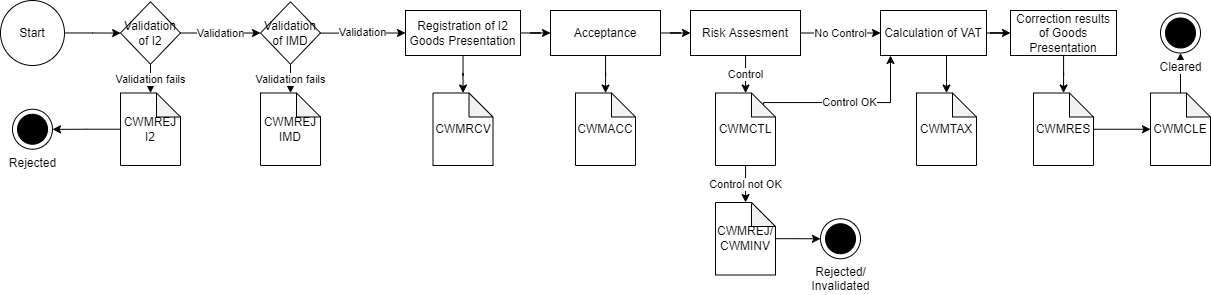

The diagram above was exported from draw.io. Its source (the exported page's mxGraphModel, read from the mxfile embedded in the PNG):
<mxGraphModel dx="1790" dy="757" grid="1" gridSize="10" guides="1" tooltips="1" connect="1" arrows="1" fold="1" page="1" pageScale="1" pageWidth="827" pageHeight="1169" math="0" shadow="0">
  <root>
    <mxCell id="0" />
    <mxCell id="1" parent="0" />
    <mxCell id="SLnUY6mittxAZMFDc-Nh-2" value="Rejected" style="shape=mxgraph.sysml.actFinal;html=1;verticalLabelPosition=bottom;labelBackgroundColor=#ffffff;verticalAlign=top;" parent="1" vertex="1">
      <mxGeometry x="-608" y="616.75" width="40" height="40" as="geometry" />
    </mxCell>
    <mxCell id="SLnUY6mittxAZMFDc-Nh-82" value="" style="edgeStyle=orthogonalEdgeStyle;rounded=0;orthogonalLoop=1;jettySize=auto;html=1;" parent="1" source="SLnUY6mittxAZMFDc-Nh-4" target="SLnUY6mittxAZMFDc-Nh-29" edge="1">
      <mxGeometry relative="1" as="geometry">
        <Array as="points">
          <mxPoint x="326" y="590" />
          <mxPoint x="326" y="590" />
        </Array>
      </mxGeometry>
    </mxCell>
    <mxCell id="SLnUY6mittxAZMFDc-Nh-84" value="" style="edgeStyle=orthogonalEdgeStyle;rounded=0;orthogonalLoop=1;jettySize=auto;html=1;" parent="1" source="SLnUY6mittxAZMFDc-Nh-4" target="SLnUY6mittxAZMFDc-Nh-83" edge="1">
      <mxGeometry relative="1" as="geometry" />
    </mxCell>
    <mxCell id="SLnUY6mittxAZMFDc-Nh-4" value="Calculation of VAT" style="whiteSpace=wrap;html=1;" parent="1" vertex="1">
      <mxGeometry x="260" y="518" width="106" height="45" as="geometry" />
    </mxCell>
    <mxCell id="SLnUY6mittxAZMFDc-Nh-5" value="" style="edgeStyle=orthogonalEdgeStyle;rounded=0;orthogonalLoop=1;jettySize=auto;html=1;" parent="1" source="SLnUY6mittxAZMFDc-Nh-6" target="SLnUY6mittxAZMFDc-Nh-12" edge="1">
      <mxGeometry relative="1" as="geometry" />
    </mxCell>
    <mxCell id="SLnUY6mittxAZMFDc-Nh-6" value="Start" style="ellipse;whiteSpace=wrap;html=1;" parent="1" vertex="1">
      <mxGeometry x="-620" y="508" width="64" height="65" as="geometry" />
    </mxCell>
    <mxCell id="SLnUY6mittxAZMFDc-Nh-8" value="" style="edgeStyle=orthogonalEdgeStyle;rounded=0;orthogonalLoop=1;jettySize=auto;html=1;" parent="1" source="SLnUY6mittxAZMFDc-Nh-9" target="SLnUY6mittxAZMFDc-Nh-30" edge="1">
      <mxGeometry relative="1" as="geometry" />
    </mxCell>
    <mxCell id="SLnUY6mittxAZMFDc-Nh-70" value="" style="edgeStyle=orthogonalEdgeStyle;rounded=0;orthogonalLoop=1;jettySize=auto;html=1;" parent="1" source="SLnUY6mittxAZMFDc-Nh-9" target="SLnUY6mittxAZMFDc-Nh-66" edge="1">
      <mxGeometry relative="1" as="geometry" />
    </mxCell>
    <mxCell id="SLnUY6mittxAZMFDc-Nh-9" value="Registration of I2 Goods Presentation" style="whiteSpace=wrap;html=1;" parent="1" vertex="1">
      <mxGeometry x="-215" y="518" width="115" height="45" as="geometry" />
    </mxCell>
    <mxCell id="SLnUY6mittxAZMFDc-Nh-11" value="Validation fails" style="edgeStyle=orthogonalEdgeStyle;rounded=0;orthogonalLoop=1;jettySize=auto;html=1;" parent="1" source="SLnUY6mittxAZMFDc-Nh-12" target="SLnUY6mittxAZMFDc-Nh-32" edge="1">
      <mxGeometry relative="1" as="geometry" />
    </mxCell>
    <mxCell id="7zgt17SF88Id_rPMJ-CI-4" value="Validation" style="edgeStyle=orthogonalEdgeStyle;rounded=0;orthogonalLoop=1;jettySize=auto;html=1;" edge="1" parent="1" source="SLnUY6mittxAZMFDc-Nh-12" target="7zgt17SF88Id_rPMJ-CI-3">
      <mxGeometry relative="1" as="geometry" />
    </mxCell>
    <mxCell id="SLnUY6mittxAZMFDc-Nh-12" value="Validation of I2" style="rhombus;whiteSpace=wrap;html=1;" parent="1" vertex="1">
      <mxGeometry x="-500" y="509.25" width="60" height="62.5" as="geometry" />
    </mxCell>
    <mxCell id="SLnUY6mittxAZMFDc-Nh-80" value="Control OK" style="edgeStyle=orthogonalEdgeStyle;rounded=0;orthogonalLoop=1;jettySize=auto;html=1;exitX=0;exitY=0;exitDx=48;exitDy=12;exitPerimeter=0;" parent="1" source="SLnUY6mittxAZMFDc-Nh-28" edge="1">
      <mxGeometry relative="1" as="geometry">
        <mxPoint x="270" y="563" as="targetPoint" />
        <Array as="points">
          <mxPoint x="143" y="610" />
          <mxPoint x="270" y="610" />
        </Array>
      </mxGeometry>
    </mxCell>
    <mxCell id="7zgt17SF88Id_rPMJ-CI-11" value="Control not OK" style="edgeStyle=orthogonalEdgeStyle;rounded=0;orthogonalLoop=1;jettySize=auto;html=1;" edge="1" parent="1" source="SLnUY6mittxAZMFDc-Nh-28" target="7zgt17SF88Id_rPMJ-CI-10">
      <mxGeometry relative="1" as="geometry" />
    </mxCell>
    <mxCell id="SLnUY6mittxAZMFDc-Nh-28" value="CWMCTL" style="shape=note;whiteSpace=wrap;html=1;backgroundOutline=1;darkOpacity=0.05;size=24;" parent="1" vertex="1">
      <mxGeometry x="95" y="600.5" width="60" height="72.5" as="geometry" />
    </mxCell>
    <mxCell id="SLnUY6mittxAZMFDc-Nh-29" value="CWMTAX" style="shape=note;whiteSpace=wrap;html=1;backgroundOutline=1;darkOpacity=0.05;size=24;" parent="1" vertex="1">
      <mxGeometry x="296" y="600.5" width="60" height="72.5" as="geometry" />
    </mxCell>
    <mxCell id="SLnUY6mittxAZMFDc-Nh-30" value="CWMRCV" style="shape=note;whiteSpace=wrap;html=1;backgroundOutline=1;darkOpacity=0.05;size=24;" parent="1" vertex="1">
      <mxGeometry x="-187.5" y="600.5" width="60" height="72.5" as="geometry" />
    </mxCell>
    <mxCell id="SLnUY6mittxAZMFDc-Nh-31" value="" style="edgeStyle=orthogonalEdgeStyle;rounded=0;orthogonalLoop=1;jettySize=auto;html=1;" parent="1" source="SLnUY6mittxAZMFDc-Nh-32" target="SLnUY6mittxAZMFDc-Nh-2" edge="1">
      <mxGeometry relative="1" as="geometry" />
    </mxCell>
    <mxCell id="SLnUY6mittxAZMFDc-Nh-32" value="CWMREJ&lt;br&gt;I2" style="shape=note;whiteSpace=wrap;html=1;backgroundOutline=1;darkOpacity=0.05;size=24;" parent="1" vertex="1">
      <mxGeometry x="-500" y="600.5" width="60" height="72.5" as="geometry" />
    </mxCell>
    <mxCell id="SLnUY6mittxAZMFDc-Nh-78" value="Control" style="edgeStyle=orthogonalEdgeStyle;rounded=0;orthogonalLoop=1;jettySize=auto;html=1;" parent="1" source="SLnUY6mittxAZMFDc-Nh-14" target="SLnUY6mittxAZMFDc-Nh-28" edge="1">
      <mxGeometry relative="1" as="geometry" />
    </mxCell>
    <mxCell id="SLnUY6mittxAZMFDc-Nh-81" value="No Control" style="edgeStyle=orthogonalEdgeStyle;rounded=0;orthogonalLoop=1;jettySize=auto;html=1;" parent="1" source="SLnUY6mittxAZMFDc-Nh-14" target="SLnUY6mittxAZMFDc-Nh-4" edge="1">
      <mxGeometry relative="1" as="geometry" />
    </mxCell>
    <mxCell id="SLnUY6mittxAZMFDc-Nh-14" value="Risk Assesment" style="whiteSpace=wrap;html=1;" parent="1" vertex="1">
      <mxGeometry x="70" y="518" width="110" height="45" as="geometry" />
    </mxCell>
    <mxCell id="SLnUY6mittxAZMFDc-Nh-68" value="" style="edgeStyle=orthogonalEdgeStyle;rounded=0;orthogonalLoop=1;jettySize=auto;html=1;" parent="1" source="SLnUY6mittxAZMFDc-Nh-66" target="SLnUY6mittxAZMFDc-Nh-67" edge="1">
      <mxGeometry relative="1" as="geometry" />
    </mxCell>
    <mxCell id="SLnUY6mittxAZMFDc-Nh-72" value="" style="edgeStyle=orthogonalEdgeStyle;rounded=0;orthogonalLoop=1;jettySize=auto;html=1;" parent="1" source="SLnUY6mittxAZMFDc-Nh-66" target="SLnUY6mittxAZMFDc-Nh-14" edge="1">
      <mxGeometry relative="1" as="geometry" />
    </mxCell>
    <mxCell id="SLnUY6mittxAZMFDc-Nh-66" value="Acceptance" style="whiteSpace=wrap;html=1;" parent="1" vertex="1">
      <mxGeometry x="-70" y="518" width="110" height="45" as="geometry" />
    </mxCell>
    <mxCell id="SLnUY6mittxAZMFDc-Nh-67" value="CWMACC" style="shape=note;whiteSpace=wrap;html=1;backgroundOutline=1;darkOpacity=0.05;size=24;" parent="1" vertex="1">
      <mxGeometry x="-45" y="600.5" width="60" height="72.5" as="geometry" />
    </mxCell>
    <mxCell id="SLnUY6mittxAZMFDc-Nh-86" value="" style="edgeStyle=orthogonalEdgeStyle;rounded=0;orthogonalLoop=1;jettySize=auto;html=1;" parent="1" source="SLnUY6mittxAZMFDc-Nh-83" target="SLnUY6mittxAZMFDc-Nh-85" edge="1">
      <mxGeometry relative="1" as="geometry" />
    </mxCell>
    <mxCell id="SLnUY6mittxAZMFDc-Nh-83" value="Correction results of Goods Presentation" style="whiteSpace=wrap;html=1;" parent="1" vertex="1">
      <mxGeometry x="390" y="518" width="106" height="45" as="geometry" />
    </mxCell>
    <mxCell id="SLnUY6mittxAZMFDc-Nh-88" value="" style="edgeStyle=orthogonalEdgeStyle;rounded=0;orthogonalLoop=1;jettySize=auto;html=1;" parent="1" source="SLnUY6mittxAZMFDc-Nh-85" target="SLnUY6mittxAZMFDc-Nh-87" edge="1">
      <mxGeometry relative="1" as="geometry" />
    </mxCell>
    <mxCell id="SLnUY6mittxAZMFDc-Nh-85" value="CWMRES" style="shape=note;whiteSpace=wrap;html=1;backgroundOutline=1;darkOpacity=0.05;size=24;" parent="1" vertex="1">
      <mxGeometry x="413" y="600.5" width="60" height="72.5" as="geometry" />
    </mxCell>
    <mxCell id="SLnUY6mittxAZMFDc-Nh-90" value="" style="edgeStyle=orthogonalEdgeStyle;rounded=0;orthogonalLoop=1;jettySize=auto;html=1;" parent="1" source="SLnUY6mittxAZMFDc-Nh-87" target="SLnUY6mittxAZMFDc-Nh-89" edge="1">
      <mxGeometry relative="1" as="geometry" />
    </mxCell>
    <mxCell id="SLnUY6mittxAZMFDc-Nh-87" value="CWMCLE" style="shape=note;whiteSpace=wrap;html=1;backgroundOutline=1;darkOpacity=0.05;size=24;" parent="1" vertex="1">
      <mxGeometry x="530" y="600.5" width="60" height="72.5" as="geometry" />
    </mxCell>
    <mxCell id="SLnUY6mittxAZMFDc-Nh-89" value="Cleared" style="shape=mxgraph.sysml.actFinal;html=1;verticalLabelPosition=bottom;labelBackgroundColor=#ffffff;verticalAlign=top;" parent="1" vertex="1">
      <mxGeometry x="540" y="520.5" width="40" height="40" as="geometry" />
    </mxCell>
    <mxCell id="7zgt17SF88Id_rPMJ-CI-8" value="Validation fails" style="edgeStyle=orthogonalEdgeStyle;rounded=0;orthogonalLoop=1;jettySize=auto;html=1;" edge="1" parent="1" source="7zgt17SF88Id_rPMJ-CI-3" target="7zgt17SF88Id_rPMJ-CI-6">
      <mxGeometry relative="1" as="geometry" />
    </mxCell>
    <mxCell id="7zgt17SF88Id_rPMJ-CI-9" value="Validation" style="edgeStyle=orthogonalEdgeStyle;rounded=0;orthogonalLoop=1;jettySize=auto;html=1;" edge="1" parent="1" source="7zgt17SF88Id_rPMJ-CI-3" target="SLnUY6mittxAZMFDc-Nh-9">
      <mxGeometry relative="1" as="geometry" />
    </mxCell>
    <mxCell id="7zgt17SF88Id_rPMJ-CI-3" value="Validation of IMD" style="rhombus;whiteSpace=wrap;html=1;" vertex="1" parent="1">
      <mxGeometry x="-360" y="509.25" width="60" height="62.5" as="geometry" />
    </mxCell>
    <mxCell id="7zgt17SF88Id_rPMJ-CI-6" value="CWMREJ&lt;br&gt;IMD" style="shape=note;whiteSpace=wrap;html=1;backgroundOutline=1;darkOpacity=0.05;size=24;" vertex="1" parent="1">
      <mxGeometry x="-360" y="600.5" width="60" height="72.5" as="geometry" />
    </mxCell>
    <mxCell id="7zgt17SF88Id_rPMJ-CI-13" value="" style="edgeStyle=orthogonalEdgeStyle;rounded=0;orthogonalLoop=1;jettySize=auto;html=1;" edge="1" parent="1" source="7zgt17SF88Id_rPMJ-CI-10" target="7zgt17SF88Id_rPMJ-CI-12">
      <mxGeometry relative="1" as="geometry" />
    </mxCell>
    <mxCell id="7zgt17SF88Id_rPMJ-CI-10" value="CWMREJ/&lt;br&gt;CWMINV" style="shape=note;whiteSpace=wrap;html=1;backgroundOutline=1;darkOpacity=0.05;size=24;" vertex="1" parent="1">
      <mxGeometry x="95" y="710" width="60" height="72.5" as="geometry" />
    </mxCell>
    <mxCell id="7zgt17SF88Id_rPMJ-CI-12" value="Rejected/&lt;br&gt;Invalidated" style="shape=mxgraph.sysml.actFinal;html=1;verticalLabelPosition=bottom;labelBackgroundColor=#ffffff;verticalAlign=top;" vertex="1" parent="1">
      <mxGeometry x="200" y="726.25" width="40" height="40" as="geometry" />
    </mxCell>
  </root>
</mxGraphModel>